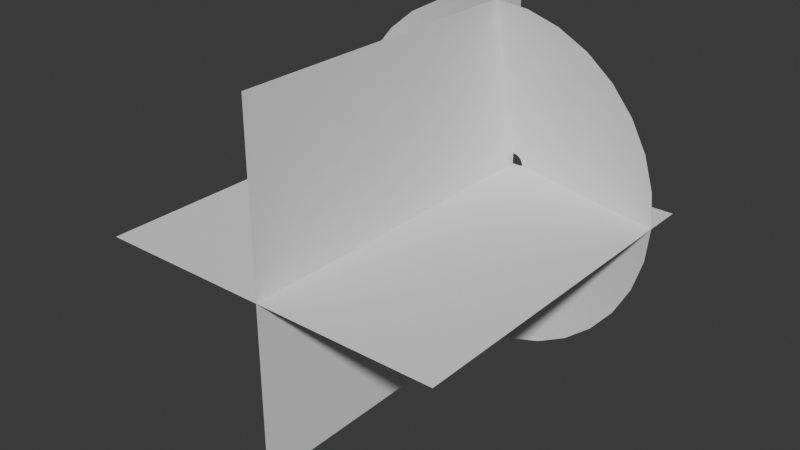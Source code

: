 # Source: muzzle_mesh.blend  (saved by Blender 5.0.119; exported with 4.5.12 LTS)
import bpy
from mathutils import Matrix  # noqa: F401  (used for matrix-valued properties, if any)

bpy.ops.wm.read_factory_settings(use_empty=True)
scene = bpy.context.scene
scene.name = 'Scene'

# ---- collections
col_collection = bpy.data.collections.new('Collection'); scene.collection.children.link(col_collection)

# ---- world
world_world = bpy.data.worlds.new('World'); scene.world = world_world
world_world.use_nodes = True; world_world.node_tree.nodes.clear()
_N = world_world.node_tree.nodes; _L = world_world.node_tree.links
n0 = _N.new('ShaderNodeOutputWorld'); n0.name = 'World Output'; n0.location = (200, 100)
n1 = _N.new('ShaderNodeBackground'); n1.name = 'Background'; n1.location = (-200, 100)
n1.inputs[0].default_value = (0.05088, 0.05088, 0.05088, 1.0)
_L.new(n1.outputs[0], n0.inputs[0])
n0.is_active_output = True
world_world.color = (0.05088, 0.05088, 0.05088)
world_world.sun_shadow_jitter_overblur = 0.0

# ---- meshes
me_plane_003 = bpy.data.meshes.new('Plane.003')
me_plane_003.from_pydata([(-1.0, -2.229, 4.424e-09), (1.0, -2.229, 4.424e-09), (-1.0, -0.2292, 4.424e-09), (1.0, -0.2292, 4.424e-09), (-2.416e-09, -2.229, -1.0), (-2.416e-09, -2.229, 1.0), (-2.416e-09, -0.2292, -1.0), (-2.416e-09, -0.2292, 1.0)], [], [(0, 1, 3, 2), (4, 5, 7, 6)])
me_plane_003.polygons.foreach_set('use_smooth', [True] * 2)
_uv = me_plane_003.uv_layers.new(name='UVMap')
_uv.uv.foreach_set('vector', [1.0, 0.0, 1.0, 1.0, 0.0, 1.0, 0.0, 0.0, 1.0, 0.0, 1.0, 1.0, 0.0, 1.0, 0.0, 0.0])
me_plane_003.update()
me_cylinder_001 = bpy.data.meshes.new('Cylinder.001')
me_cylinder_001.from_pydata([(-2.416e-09, -0.2284, 1.0), (0.1951, -0.2284, 0.9808), (0.3827, -0.2284, 0.9239), (0.5556, -0.2284, 0.8315), (0.7071, -0.2284, 0.7071), (0.8315, -0.2284, 0.5556), (0.9239, -0.2284, 0.3827), (0.9808, -0.2284, 0.1951), (1.0, -0.2284, -3.958e-09), (0.9808, -0.2284, -0.1951), (0.9239, -0.2284, -0.3827), (0.8315, -0.2284, -0.5556), (0.7071, -0.2284, -0.7071), (0.5556, -0.2284, -0.8315), (0.3827, -0.2284, -0.9239), (0.1951, -0.2284, -0.9808), (-2.416e-09, -0.2284, -1.0), (-0.1951, -0.2284, -0.9808), (-0.3827, -0.2284, -0.9239), (-0.5556, -0.2284, -0.8315), (-0.7071, -0.2284, -0.7071), (-0.8315, -0.2284, -0.5556), (-0.9239, -0.2284, -0.3827), (-0.9808, -0.2284, -0.1951), (-1.0, -0.2284, -3.958e-09), (-0.9808, -0.2284, 0.1951), (-0.9239, -0.2284, 0.3827), (-0.8315, -0.2284, 0.5556), (-0.7071, -0.2284, 0.7071), (-0.5556, -0.2284, 0.8315), (-0.3827, -0.2284, 0.9239), (-0.1951, -0.2284, 0.9808), (3.056e-09, -0.1122, 0.5), (0.09755, -0.1122, 0.4904), (0.1913, -0.1122, 0.4619), (0.2778, -0.1122, 0.4157), (0.3536, -0.1122, 0.3536), (0.4157, -0.1122, 0.2778), (0.4619, -0.1122, 0.1913), (0.4904, -0.1122, 0.09755), (0.5, -0.1122, 3.492e-09), (0.4904, -0.1122, -0.09755), (0.4619, -0.1122, -0.1913), (0.4157, -0.1122, -0.2778), (0.3536, -0.1122, -0.3536), (0.2778, -0.1122, -0.4157), (0.1913, -0.1122, -0.4619), (0.09755, -0.1122, -0.4904), (3.056e-09, -0.1122, -0.5), (-0.09755, -0.1122, -0.4904), (-0.1913, -0.1122, -0.4619), (-0.2778, -0.1122, -0.4157), (-0.3536, -0.1122, -0.3536), (-0.4157, -0.1122, -0.2778), (-0.4619, -0.1122, -0.1913), (-0.4904, -0.1122, -0.09755), (-0.5, -0.1122, 3.492e-09), (-0.4904, -0.1122, 0.09755), (-0.4619, -0.1122, 0.1913), (-0.4157, -0.1122, 0.2778), (-0.3536, -0.1122, 0.3536), (-0.2778, -0.1122, 0.4157), (-0.1913, -0.1122, 0.4619), (-0.09755, -0.1122, 0.4904), (7.829e-09, -7.451e-08, 0.06383), (0.01245, -7.451e-08, 0.0626), (0.02443, -7.451e-08, 0.05897), (0.03546, -7.451e-08, 0.05307), (0.04513, -7.451e-08, 0.04513), (0.05307, -7.451e-08, 0.03546), (0.05897, -7.451e-08, 0.02443), (0.0626, -7.451e-08, 0.01245), (0.06383, -5.96e-08, 9.992e-09), (0.0626, -5.96e-08, -0.01245), (0.05897, -5.96e-08, -0.02443), (0.05307, -5.96e-08, -0.03546), (0.04513, -5.96e-08, -0.04513), (0.03546, -5.96e-08, -0.05307), (0.02443, -5.96e-08, -0.05897), (0.01245, -7.451e-08, -0.0626), (7.829e-09, -7.451e-08, -0.06383), (-0.01245, -7.451e-08, -0.0626), (-0.02443, -5.96e-08, -0.05897), (-0.03546, -5.96e-08, -0.05307), (-0.04513, -5.96e-08, -0.04513), (-0.05307, -5.96e-08, -0.03546), (-0.05897, -5.96e-08, -0.02443), (-0.0626, -5.96e-08, -0.01245), (-0.06383, -5.96e-08, 9.992e-09), (-0.0626, -7.451e-08, 0.01245), (-0.05897, -7.451e-08, 0.02443), (-0.05307, -7.451e-08, 0.03546), (-0.04513, -7.451e-08, 0.04513), (-0.03546, -7.451e-08, 0.05307), (-0.02443, -7.451e-08, 0.05897), (-0.01245, -7.451e-08, 0.0626)], [], [(31, 63, 32, 0), (30, 62, 63, 31), (29, 61, 62, 30), (28, 60, 61, 29), (27, 59, 60, 28), (26, 58, 59, 27), (25, 57, 58, 26), (24, 56, 57, 25), (23, 55, 56, 24), (22, 54, 55, 23), (21, 53, 54, 22), (20, 52, 53, 21), (19, 51, 52, 20), (18, 50, 51, 19), (17, 49, 50, 18), (16, 48, 49, 17), (15, 47, 48, 16), (14, 46, 47, 15), (13, 45, 46, 14), (12, 44, 45, 13), (11, 43, 44, 12), (10, 42, 43, 11), (9, 41, 42, 10), (8, 40, 41, 9), (7, 39, 40, 8), (6, 38, 39, 7), (5, 37, 38, 6), (4, 36, 37, 5), (3, 35, 36, 4), (2, 34, 35, 3), (1, 33, 34, 2), (0, 32, 33, 1), (63, 95, 64, 32), (62, 94, 95, 63), (61, 93, 94, 62), (60, 92, 93, 61), (59, 91, 92, 60), (58, 90, 91, 59), (57, 89, 90, 58), (56, 88, 89, 57), (55, 87, 88, 56), (54, 86, 87, 55), (53, 85, 86, 54), (52, 84, 85, 53), (51, 83, 84, 52), (50, 82, 83, 51), (49, 81, 82, 50), (48, 80, 81, 49), (47, 79, 80, 48), (46, 78, 79, 47), (45, 77, 78, 46), (44, 76, 77, 45), (43, 75, 76, 44), (42, 74, 75, 43), (41, 73, 74, 42), (40, 72, 73, 41), (39, 71, 72, 40), (38, 70, 71, 39), (37, 69, 70, 38), (36, 68, 69, 37), (35, 67, 68, 36), (34, 66, 67, 35), (33, 65, 66, 34), (32, 64, 65, 33)])
me_cylinder_001.polygons.foreach_set('use_smooth', [True] * 64)
_uv = me_cylinder_001.uv_layers.new(name='UVMap')
_uv.uv.foreach_set('vector', [0.4025, 0.9904, 0.4512, 0.7452, 0.5, 0.75, 0.5, 1.0, 0.3087, 0.9619, 0.4043, 0.731, 0.4512, 0.7452, 0.4025, 0.9904, 0.2222, 0.9157, 0.3611, 0.7079, 0.4043, 0.731, 0.3087, 0.9619, 0.1464, 0.8536, 0.3232, 0.6768, 0.3611, 0.7079, 0.2222, 0.9157, 0.08427, 0.7778, 0.2921, 0.6389, 0.3232, 0.6768, 0.1464, 0.8536, 0.03806, 0.6913, 0.269, 0.5957, 0.2921, 0.6389, 0.08427, 0.7778, 0.009607, 0.5975, 0.2548, 0.5488, 0.269, 0.5957, 0.03806, 0.6913, 0.0, 0.5, 0.25, 0.5, 0.2548, 0.5488, 0.009607, 0.5975, 0.009607, 0.4025, 0.2548, 0.4512, 0.25, 0.5, 0.0, 0.5, 0.03806, 0.3087, 0.269, 0.4043, 0.2548, 0.4512, 0.009607, 0.4025, 0.08427, 0.2222, 0.2921, 0.3611, 0.269, 0.4043, 0.03806, 0.3087, 0.1464, 0.1464, 0.3232, 0.3232, 0.2921, 0.3611, 0.08427, 0.2222, 0.2222, 0.08427, 0.3611, 0.2921, 0.3232, 0.3232, 0.1464, 0.1464, 0.3087, 0.03806, 0.4043, 0.269, 0.3611, 0.2921, 0.2222, 0.08427, 0.4025, 0.009607, 0.4512, 0.2548, 0.4043, 0.269, 0.3087, 0.03806, 0.5, 0.0, 0.5, 0.25, 0.4512, 0.2548, 0.4025, 0.009607, 0.5975, 0.009607, 0.5488, 0.2548, 0.5, 0.25, 0.5, 0.0, 0.6913, 0.03806, 0.5957, 0.269, 0.5488, 0.2548, 0.5975, 0.009607, 0.7778, 0.08427, 0.6389, 0.2921, 0.5957, 0.269, 0.6913, 0.03806, 0.8536, 0.1464, 0.6768, 0.3232, 0.6389, 0.2921, 0.7778, 0.08427, 0.9157, 0.2222, 0.7079, 0.3611, 0.6768, 0.3232, 0.8536, 0.1464, 0.9619, 0.3087, 0.731, 0.4043, 0.7079, 0.3611, 0.9157, 0.2222, 0.9904, 0.4025, 0.7452, 0.4512, 0.731, 0.4043, 0.9619, 0.3087, 1.0, 0.5, 0.75, 0.5, 0.7452, 0.4512, 0.9904, 0.4025, 0.9904, 0.5975, 0.7452, 0.5488, 0.75, 0.5, 1.0, 0.5, 0.9619, 0.6913, 0.731, 0.5957, 0.7452, 0.5488, 0.9904, 0.5975, 0.9157, 0.7778, 0.7079, 0.6389, 0.731, 0.5957, 0.9619, 0.6913, 0.8536, 0.8536, 0.6768, 0.6768, 0.7079, 0.6389, 0.9157, 0.7778, 0.7778, 0.9157, 0.6389, 0.7079, 0.6768, 0.6768, 0.8536, 0.8536, 0.6913, 0.9619, 0.5957, 0.731, 0.6389, 0.7079, 0.7778, 0.9157, 0.5975, 0.9904, 0.5488, 0.7452, 0.5957, 0.731, 0.6913, 0.9619, 0.5, 1.0, 0.5, 0.75, 0.5488, 0.7452, 0.5975, 0.9904, 0.4512, 0.7452, 0.4938, 0.5313, 0.5, 0.5319, 0.5, 0.75, 0.4043, 0.731, 0.4878, 0.5295, 0.4938, 0.5313, 0.4512, 0.7452, 0.3611, 0.7079, 0.4823, 0.5265, 0.4878, 0.5295, 0.4043, 0.731, 0.3232, 0.6768, 0.4774, 0.5226, 0.4823, 0.5265, 0.3611, 0.7079, 0.2921, 0.6389, 0.4735, 0.5177, 0.4774, 0.5226, 0.3232, 0.6768, 0.269, 0.5957, 0.4705, 0.5122, 0.4735, 0.5177, 0.2921, 0.6389, 0.2548, 0.5488, 0.4687, 0.5062, 0.4705, 0.5122, 0.269, 0.5957, 0.25, 0.5, 0.4681, 0.5, 0.4687, 0.5062, 0.2548, 0.5488, 0.2548, 0.4512, 0.4687, 0.4938, 0.4681, 0.5, 0.25, 0.5, 0.269, 0.4043, 0.4705, 0.4878, 0.4687, 0.4938, 0.2548, 0.4512, 0.2921, 0.3611, 0.4735, 0.4823, 0.4705, 0.4878, 0.269, 0.4043, 0.3232, 0.3232, 0.4774, 0.4774, 0.4735, 0.4823, 0.2921, 0.3611, 0.3611, 0.2921, 0.4823, 0.4735, 0.4774, 0.4774, 0.3232, 0.3232, 0.4043, 0.269, 0.4878, 0.4705, 0.4823, 0.4735, 0.3611, 0.2921, 0.4512, 0.2548, 0.4938, 0.4687, 0.4878, 0.4705, 0.4043, 0.269, 0.5, 0.25, 0.5, 0.4681, 0.4938, 0.4687, 0.4512, 0.2548, 0.5488, 0.2548, 0.5062, 0.4687, 0.5, 0.4681, 0.5, 0.25, 0.5957, 0.269, 0.5122, 0.4705, 0.5062, 0.4687, 0.5488, 0.2548, 0.6389, 0.2921, 0.5177, 0.4735, 0.5122, 0.4705, 0.5957, 0.269, 0.6768, 0.3232, 0.5226, 0.4774, 0.5177, 0.4735, 0.6389, 0.2921, 0.7079, 0.3611, 0.5265, 0.4823, 0.5226, 0.4774, 0.6768, 0.3232, 0.731, 0.4043, 0.5295, 0.4878, 0.5265, 0.4823, 0.7079, 0.3611, 0.7452, 0.4512, 0.5313, 0.4938, 0.5295, 0.4878, 0.731, 0.4043, 0.75, 0.5, 0.5319, 0.5, 0.5313, 0.4938, 0.7452, 0.4512, 0.7452, 0.5488, 0.5313, 0.5062, 0.5319, 0.5, 0.75, 0.5, 0.731, 0.5957, 0.5295, 0.5122, 0.5313, 0.5062, 0.7452, 0.5488, 0.7079, 0.6389, 0.5265, 0.5177, 0.5295, 0.5122, 0.731, 0.5957, 0.6768, 0.6768, 0.5226, 0.5226, 0.5265, 0.5177, 0.7079, 0.6389, 0.6389, 0.7079, 0.5177, 0.5265, 0.5226, 0.5226, 0.6768, 0.6768, 0.5957, 0.731, 0.5122, 0.5295, 0.5177, 0.5265, 0.6389, 0.7079, 0.5488, 0.7452, 0.5062, 0.5313, 0.5122, 0.5295, 0.5957, 0.731, 0.5, 0.75, 0.5, 0.5319, 0.5062, 0.5313, 0.5488, 0.7452])
me_cylinder_001.update()

# ---- objects
ob_muzzleplanes = bpy.data.objects.new('MuzzlePlanes', me_plane_003)
ob_cylinder = bpy.data.objects.new('Cylinder', me_cylinder_001)

# ---- transforms, parenting, visibility, modifiers, constraints
ob_muzzleplanes.location = (2.416e-09, 0.2292, -4.424e-09)
ob_cylinder.location = (0.0, 0.0, 0.0)

# ---- collection membership
col_collection.objects.link(ob_muzzleplanes)
col_collection.objects.link(ob_cylinder)

# ---- scene / render settings (as saved in the file)
scene.frame_start = 1; scene.frame_end = 250; scene.frame_set(93)
scene.render.engine = 'BLENDER_EEVEE_NEXT'
scene.render.bake_bias = 0.0
scene.render.bake_samples = 0
scene.cycles.sampling_pattern = 'TABULATED_SOBOL'
scene.eevee.use_volume_custom_range = False
bpy.context.view_layer.update()

# ---- added for rendering (the .blend has no active camera and no usable light): camera, sun
cam_auto = bpy.data.cameras.new('AutoCamera')
cam_auto.lens = 50.0
cam_auto.sensor_width = 36.0
cam_auto.clip_end = 1000.0
ob_auto_camera = bpy.data.objects.new('AutoCamera', cam_auto)
scene.collection.objects.link(ob_auto_camera)
ob_auto_camera.location = (3.20507, -4.84609, 2.56406)
ob_auto_camera.rotation_euler = (1.09748, -7.21219e-08, 0.694738)
scene.camera = ob_auto_camera
light_auto_sun = bpy.data.lights.new('AutoSun', 'SUN')
light_auto_sun.energy = 3.0
light_auto_sun.angle = 0.0523599
ob_auto_sun = bpy.data.objects.new('AutoSun', light_auto_sun)
scene.collection.objects.link(ob_auto_sun)
ob_auto_sun.rotation_euler = (0.872665, 0.174533, 0.523599)
bpy.context.view_layer.update()
